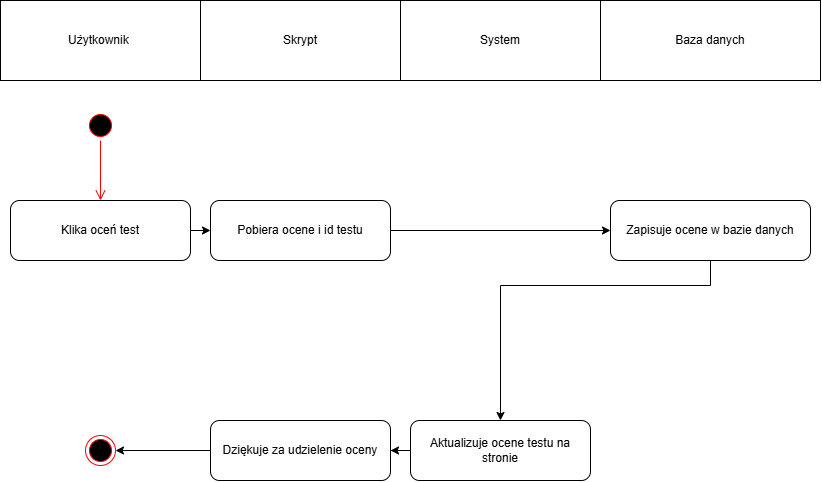

The diagram above was exported from draw.io. Its source (the exported page's mxGraphModel, read from the mxfile embedded in the PNG):
<mxGraphModel dx="631" dy="779" grid="1" gridSize="10" guides="1" tooltips="1" connect="1" arrows="1" fold="1" page="1" pageScale="1" pageWidth="827" pageHeight="1169" math="0" shadow="0">
  <root>
    <mxCell id="0" />
    <mxCell id="1" parent="0" />
    <mxCell id="sakK30268DZDQbhHxWGD-4" parent="1" style="rounded=0;whiteSpace=wrap;html=1;" value="Użytkownik&amp;nbsp;" vertex="1">
      <mxGeometry height="80" width="200" as="geometry" />
    </mxCell>
    <mxCell id="sakK30268DZDQbhHxWGD-5" parent="1" style="rounded=0;whiteSpace=wrap;html=1;" value="Skrypt" vertex="1">
      <mxGeometry height="80" width="200" x="200" as="geometry" />
    </mxCell>
    <mxCell id="sakK30268DZDQbhHxWGD-6" parent="1" style="rounded=0;whiteSpace=wrap;html=1;" value="System" vertex="1">
      <mxGeometry height="80" width="200" x="400" as="geometry" />
    </mxCell>
    <mxCell id="sakK30268DZDQbhHxWGD-7" parent="1" style="rounded=0;whiteSpace=wrap;html=1;" value="Baza danych" vertex="1">
      <mxGeometry height="80" width="220" x="600" as="geometry" />
    </mxCell>
    <mxCell id="sakK30268DZDQbhHxWGD-39" parent="1" style="ellipse;html=1;shape=startState;fillColor=#000000;strokeColor=#ff0000;" value="" vertex="1">
      <mxGeometry height="30" width="30" x="85" y="110" as="geometry" />
    </mxCell>
    <mxCell id="sakK30268DZDQbhHxWGD-40" edge="1" parent="1" source="sakK30268DZDQbhHxWGD-39" style="edgeStyle=orthogonalEdgeStyle;html=1;verticalAlign=bottom;endArrow=open;endSize=8;strokeColor=#ff0000;rounded=0;" value="">
      <mxGeometry relative="1" as="geometry">
        <mxPoint x="100" y="200" as="targetPoint" />
      </mxGeometry>
    </mxCell>
    <mxCell id="sakK30268DZDQbhHxWGD-43" edge="1" parent="1" source="sakK30268DZDQbhHxWGD-41" style="edgeStyle=orthogonalEdgeStyle;rounded=0;orthogonalLoop=1;jettySize=auto;html=1;exitX=1;exitY=0.5;exitDx=0;exitDy=0;">
      <mxGeometry relative="1" as="geometry">
        <mxPoint x="210" y="230" as="targetPoint" />
      </mxGeometry>
    </mxCell>
    <mxCell id="sakK30268DZDQbhHxWGD-41" parent="1" style="rounded=1;whiteSpace=wrap;html=1;roundedPerimeter=1;" value="Klika oceń test" vertex="1">
      <mxGeometry height="60" width="180" x="10" y="200" as="geometry" />
    </mxCell>
    <mxCell id="sakK30268DZDQbhHxWGD-49" edge="1" parent="1" source="sakK30268DZDQbhHxWGD-44" style="edgeStyle=orthogonalEdgeStyle;rounded=0;orthogonalLoop=1;jettySize=auto;html=1;exitX=1;exitY=0.5;exitDx=0;exitDy=0;entryX=0;entryY=0.5;entryDx=0;entryDy=0;" target="sakK30268DZDQbhHxWGD-46">
      <mxGeometry relative="1" as="geometry" />
    </mxCell>
    <mxCell id="sakK30268DZDQbhHxWGD-44" parent="1" style="rounded=1;whiteSpace=wrap;html=1;roundedPerimeter=1;" value="Pobiera ocene i id testu" vertex="1">
      <mxGeometry height="60" width="180" x="210" y="200" as="geometry" />
    </mxCell>
    <mxCell id="sakK30268DZDQbhHxWGD-47" edge="1" parent="1" source="sakK30268DZDQbhHxWGD-46" style="edgeStyle=orthogonalEdgeStyle;rounded=0;orthogonalLoop=1;jettySize=auto;html=1;exitX=0.5;exitY=1;exitDx=0;exitDy=0;">
      <mxGeometry relative="1" x="-0.2973" as="geometry">
        <Array as="points">
          <mxPoint x="710" y="285" />
          <mxPoint x="500" y="285" />
        </Array>
        <mxPoint x="500" y="420" as="targetPoint" />
      </mxGeometry>
    </mxCell>
    <mxCell id="sakK30268DZDQbhHxWGD-46" parent="1" style="rounded=1;whiteSpace=wrap;html=1;" value="Zapisuje ocene w bazie danych" vertex="1">
      <mxGeometry height="60" width="200" x="610" y="200" as="geometry" />
    </mxCell>
    <mxCell id="sakK30268DZDQbhHxWGD-51" edge="1" parent="1" source="sakK30268DZDQbhHxWGD-50" style="edgeStyle=orthogonalEdgeStyle;rounded=0;orthogonalLoop=1;jettySize=auto;html=1;exitX=0;exitY=0.5;exitDx=0;exitDy=0;" target="sakK30268DZDQbhHxWGD-52">
      <mxGeometry relative="1" as="geometry">
        <mxPoint x="390" y="450" as="targetPoint" />
      </mxGeometry>
    </mxCell>
    <mxCell id="sakK30268DZDQbhHxWGD-50" parent="1" style="rounded=1;whiteSpace=wrap;html=1;roundedPerimeter=1;" value="Aktualizuje ocene testu na stronie" vertex="1">
      <mxGeometry height="60" width="180" x="410" y="420" as="geometry" />
    </mxCell>
    <mxCell id="sakK30268DZDQbhHxWGD-54" edge="1" parent="1" source="sakK30268DZDQbhHxWGD-52" style="edgeStyle=orthogonalEdgeStyle;rounded=0;orthogonalLoop=1;jettySize=auto;html=1;exitX=0;exitY=0.5;exitDx=0;exitDy=0;entryX=1;entryY=0.5;entryDx=0;entryDy=0;" target="sakK30268DZDQbhHxWGD-53">
      <mxGeometry relative="1" as="geometry" />
    </mxCell>
    <mxCell id="sakK30268DZDQbhHxWGD-52" parent="1" style="rounded=1;whiteSpace=wrap;html=1;roundedPerimeter=1;" value="Dziękuje za udzielenie oceny" vertex="1">
      <mxGeometry height="60" width="180" x="210" y="420" as="geometry" />
    </mxCell>
    <mxCell id="sakK30268DZDQbhHxWGD-53" parent="1" style="ellipse;html=1;shape=endState;fillColor=#000000;strokeColor=#ff0000;" value="" vertex="1">
      <mxGeometry height="30" width="30" x="85" y="435" as="geometry" />
    </mxCell>
  </root>
</mxGraphModel>